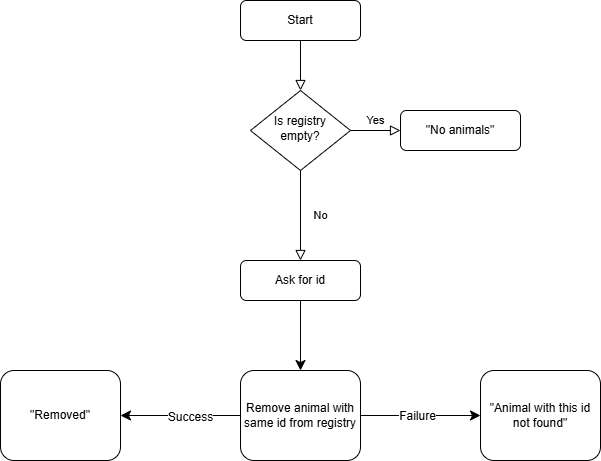

The diagram above was exported from draw.io. Its source (the exported page's mxGraphModel, read from the mxfile embedded in the PNG):
<mxGraphModel dx="1339" dy="579" grid="1" gridSize="10" guides="1" tooltips="1" connect="1" arrows="1" fold="1" page="1" pageScale="1" pageWidth="827" pageHeight="1169" math="0" shadow="0">
  <root>
    <mxCell id="WIyWlLk6GJQsqaUBKTNV-0" />
    <mxCell id="WIyWlLk6GJQsqaUBKTNV-1" parent="WIyWlLk6GJQsqaUBKTNV-0" />
    <mxCell id="WIyWlLk6GJQsqaUBKTNV-2" value="" style="rounded=0;html=1;jettySize=auto;orthogonalLoop=1;fontSize=11;endArrow=block;endFill=0;endSize=8;strokeWidth=1;shadow=0;labelBackgroundColor=none;edgeStyle=orthogonalEdgeStyle;" parent="WIyWlLk6GJQsqaUBKTNV-1" source="WIyWlLk6GJQsqaUBKTNV-3" target="WIyWlLk6GJQsqaUBKTNV-6" edge="1">
      <mxGeometry relative="1" as="geometry" />
    </mxCell>
    <mxCell id="WIyWlLk6GJQsqaUBKTNV-3" value="Start" style="rounded=1;whiteSpace=wrap;html=1;fontSize=12;glass=0;strokeWidth=1;shadow=0;" parent="WIyWlLk6GJQsqaUBKTNV-1" vertex="1">
      <mxGeometry x="160" y="80" width="120" height="40" as="geometry" />
    </mxCell>
    <mxCell id="WIyWlLk6GJQsqaUBKTNV-4" value="No" style="rounded=0;html=1;jettySize=auto;orthogonalLoop=1;fontSize=11;endArrow=block;endFill=0;endSize=8;strokeWidth=1;shadow=0;labelBackgroundColor=none;edgeStyle=orthogonalEdgeStyle;" parent="WIyWlLk6GJQsqaUBKTNV-1" source="WIyWlLk6GJQsqaUBKTNV-6" target="4I0Dk6_0Fx6J-9aUSQzZ-0" edge="1">
      <mxGeometry y="20" relative="1" as="geometry">
        <mxPoint as="offset" />
        <mxPoint x="220" y="290" as="targetPoint" />
      </mxGeometry>
    </mxCell>
    <mxCell id="WIyWlLk6GJQsqaUBKTNV-5" value="Yes" style="edgeStyle=orthogonalEdgeStyle;rounded=0;html=1;jettySize=auto;orthogonalLoop=1;fontSize=11;endArrow=block;endFill=0;endSize=8;strokeWidth=1;shadow=0;labelBackgroundColor=none;" parent="WIyWlLk6GJQsqaUBKTNV-1" source="WIyWlLk6GJQsqaUBKTNV-6" target="WIyWlLk6GJQsqaUBKTNV-7" edge="1">
      <mxGeometry y="10" relative="1" as="geometry">
        <mxPoint as="offset" />
      </mxGeometry>
    </mxCell>
    <mxCell id="WIyWlLk6GJQsqaUBKTNV-6" value="Is registry empty?" style="rhombus;whiteSpace=wrap;html=1;shadow=0;fontFamily=Helvetica;fontSize=12;align=center;strokeWidth=1;spacing=6;spacingTop=-4;" parent="WIyWlLk6GJQsqaUBKTNV-1" vertex="1">
      <mxGeometry x="170" y="170" width="100" height="80" as="geometry" />
    </mxCell>
    <mxCell id="WIyWlLk6GJQsqaUBKTNV-7" value="&quot;No animals&quot;" style="rounded=1;whiteSpace=wrap;html=1;fontSize=12;glass=0;strokeWidth=1;shadow=0;" parent="WIyWlLk6GJQsqaUBKTNV-1" vertex="1">
      <mxGeometry x="320" y="190" width="120" height="40" as="geometry" />
    </mxCell>
    <mxCell id="4I0Dk6_0Fx6J-9aUSQzZ-2" value="" style="edgeStyle=none;curved=1;rounded=0;orthogonalLoop=1;jettySize=auto;html=1;fontSize=12;startSize=8;endSize=8;" edge="1" parent="WIyWlLk6GJQsqaUBKTNV-1" source="4I0Dk6_0Fx6J-9aUSQzZ-0" target="4I0Dk6_0Fx6J-9aUSQzZ-1">
      <mxGeometry relative="1" as="geometry" />
    </mxCell>
    <mxCell id="4I0Dk6_0Fx6J-9aUSQzZ-0" value="Ask for id" style="rounded=1;whiteSpace=wrap;html=1;" vertex="1" parent="WIyWlLk6GJQsqaUBKTNV-1">
      <mxGeometry x="160" y="340" width="120" height="40" as="geometry" />
    </mxCell>
    <mxCell id="4I0Dk6_0Fx6J-9aUSQzZ-4" value="" style="edgeStyle=none;curved=1;rounded=0;orthogonalLoop=1;jettySize=auto;html=1;fontSize=12;startSize=8;endSize=8;" edge="1" parent="WIyWlLk6GJQsqaUBKTNV-1" source="4I0Dk6_0Fx6J-9aUSQzZ-1" target="4I0Dk6_0Fx6J-9aUSQzZ-3">
      <mxGeometry relative="1" as="geometry" />
    </mxCell>
    <mxCell id="4I0Dk6_0Fx6J-9aUSQzZ-5" value="Success" style="edgeLabel;html=1;align=center;verticalAlign=middle;resizable=0;points=[];fontSize=12;" vertex="1" connectable="0" parent="4I0Dk6_0Fx6J-9aUSQzZ-4">
      <mxGeometry x="-0.1467" y="1" relative="1" as="geometry">
        <mxPoint as="offset" />
      </mxGeometry>
    </mxCell>
    <mxCell id="4I0Dk6_0Fx6J-9aUSQzZ-7" value="" style="edgeStyle=none;curved=1;rounded=0;orthogonalLoop=1;jettySize=auto;html=1;fontSize=12;startSize=8;endSize=8;" edge="1" parent="WIyWlLk6GJQsqaUBKTNV-1" source="4I0Dk6_0Fx6J-9aUSQzZ-1" target="4I0Dk6_0Fx6J-9aUSQzZ-6">
      <mxGeometry relative="1" as="geometry" />
    </mxCell>
    <mxCell id="4I0Dk6_0Fx6J-9aUSQzZ-8" value="Failure" style="edgeLabel;html=1;align=center;verticalAlign=middle;resizable=0;points=[];fontSize=12;" vertex="1" connectable="0" parent="4I0Dk6_0Fx6J-9aUSQzZ-7">
      <mxGeometry x="-0.0667" relative="1" as="geometry">
        <mxPoint as="offset" />
      </mxGeometry>
    </mxCell>
    <mxCell id="4I0Dk6_0Fx6J-9aUSQzZ-1" value="Remove animal with same id from registry" style="rounded=1;whiteSpace=wrap;html=1;" vertex="1" parent="WIyWlLk6GJQsqaUBKTNV-1">
      <mxGeometry x="160" y="450" width="120" height="90" as="geometry" />
    </mxCell>
    <mxCell id="4I0Dk6_0Fx6J-9aUSQzZ-3" value="&quot;Removed&quot;" style="rounded=1;whiteSpace=wrap;html=1;" vertex="1" parent="WIyWlLk6GJQsqaUBKTNV-1">
      <mxGeometry x="-80" y="450" width="120" height="90" as="geometry" />
    </mxCell>
    <mxCell id="4I0Dk6_0Fx6J-9aUSQzZ-6" value="&quot;Animal with this id not found&quot;" style="rounded=1;whiteSpace=wrap;html=1;" vertex="1" parent="WIyWlLk6GJQsqaUBKTNV-1">
      <mxGeometry x="400" y="450" width="120" height="90" as="geometry" />
    </mxCell>
  </root>
</mxGraphModel>